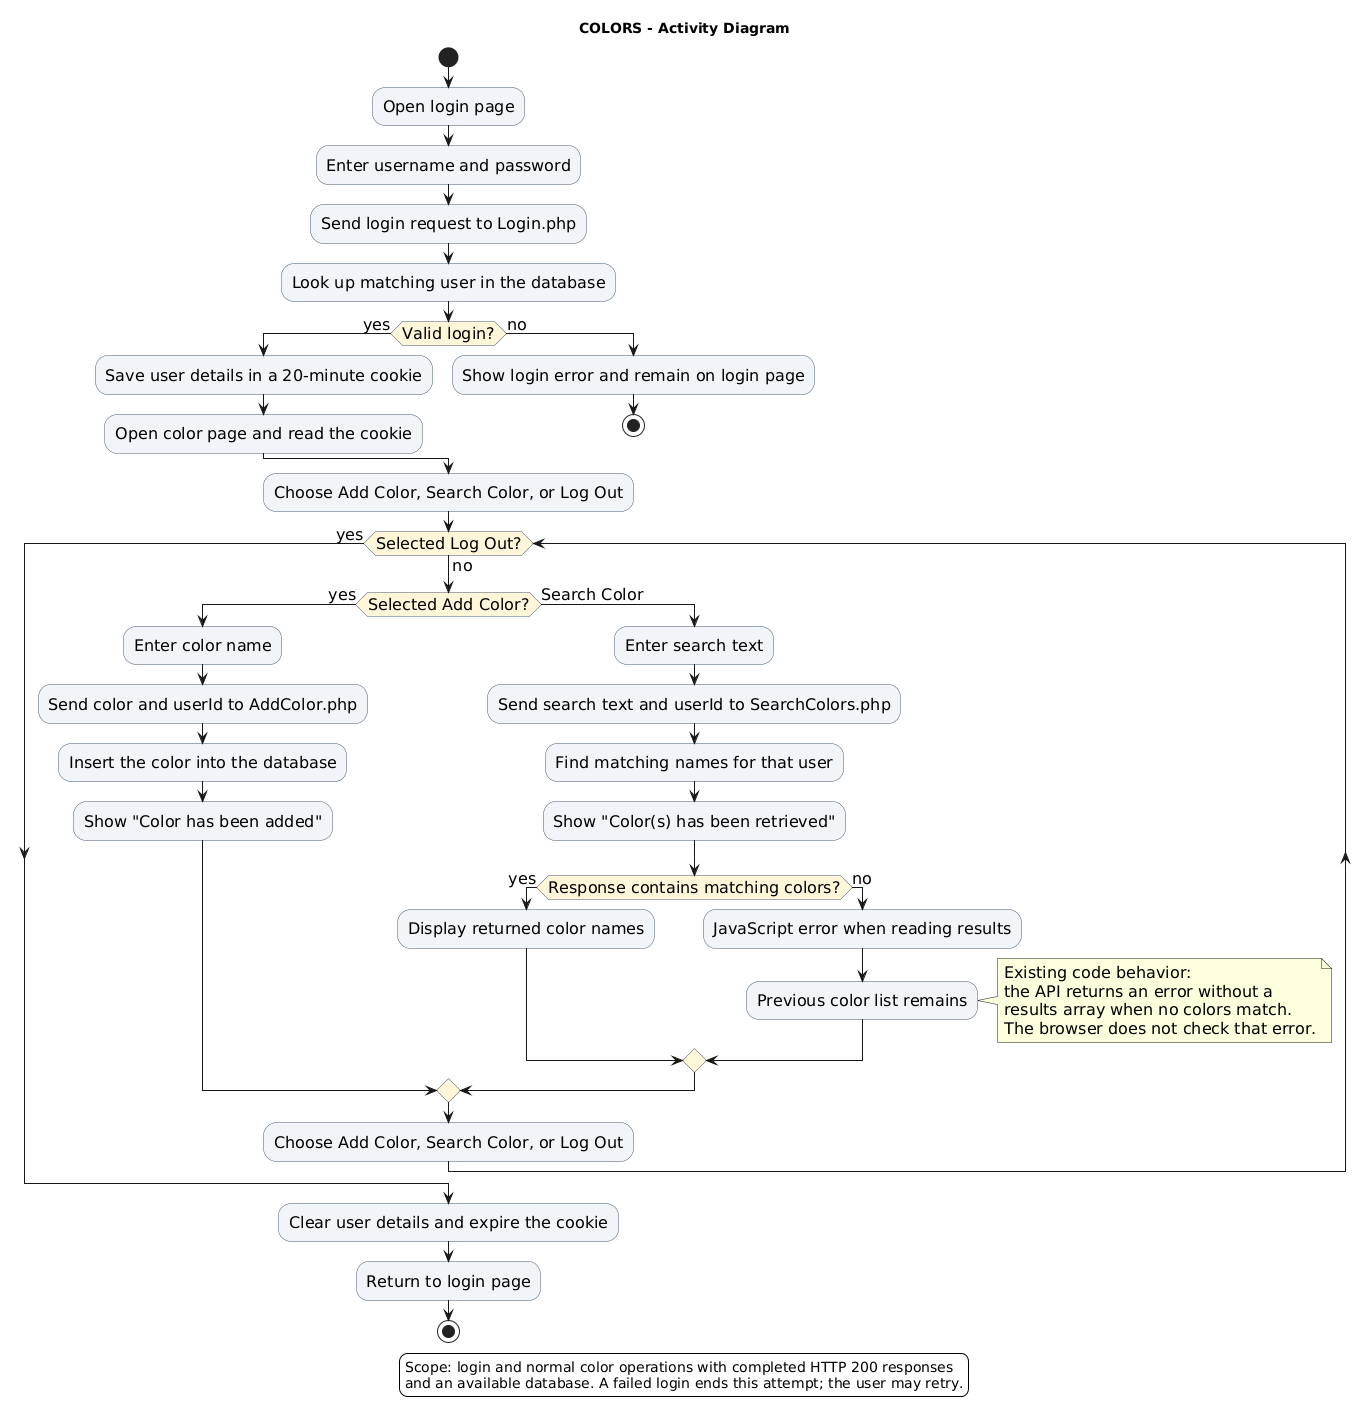

The diagram above was rendered by PlantUML. Its source (embedded in the PNG):
@startuml
skinparam backgroundColor white
skinparam shadowing false
skinparam defaultFontName SansSerif
skinparam defaultFontSize 16
skinparam activity {
  BackgroundColor #F2F5F8
  BorderColor #455A70
  DiamondBackgroundColor #FFF6DA
}
title COLORS - Activity Diagram

start
:Open login page;
:Enter username and password;
:Send login request to Login.php;
:Look up matching user in the database;

if (Valid login?) then (yes)
  :Save user details in a 20-minute cookie;
  :Open color page and read the cookie;
else (no)
  :Show login error and remain on login page;
  stop
endif

:Choose Add Color, Search Color, or Log Out;
while (Selected Log Out?) is (no)
  if (Selected Add Color?) then (yes)
    :Enter color name;
    :Send color and userId to AddColor.php;
    :Insert the color into the database;
    :Show "Color has been added";
  else (Search Color)
    :Enter search text;
    :Send search text and userId to SearchColors.php;
    :Find matching names for that user;
    :Show "Color(s) has been retrieved";
    if (Response contains matching colors?) then (yes)
      :Display returned color names;
    else (no)
      :JavaScript error when reading results;
      :Previous color list remains;
      note right
        Existing code behavior:
        the API returns an error without a
        results array when no colors match.
        The browser does not check that error.
      end note
    endif
  endif
  :Choose Add Color, Search Color, or Log Out;
endwhile (yes)

:Clear user details and expire the cookie;
:Return to login page;
stop

legend bottom
  Scope: login and normal color operations with completed HTTP 200 responses
  and an available database. A failed login ends this attempt; the user may retry.
endlegend
@enduml